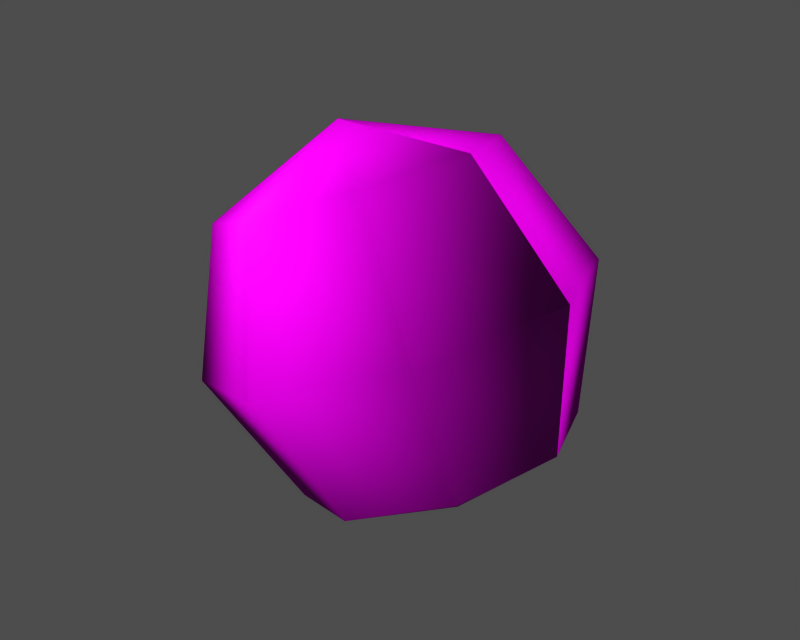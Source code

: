# Source: id400808.blend  (saved by Blender 3.6.13; exported with 4.5.12 LTS)
import bpy
from mathutils import Matrix  # noqa: F401  (used for matrix-valued properties, if any)

bpy.ops.wm.read_factory_settings(use_empty=True)
scene = bpy.context.scene
scene.name = '1'

# ---- collections
col_collection_1 = bpy.data.collections.new('Collection 1'); scene.collection.children.link(col_collection_1)

# ---- images (referenced by path relative to the original .blend; pixels are not part of the script)
import os
ASSET_DIR = os.environ.get("B2B_ASSET_DIR", "")  # directory of the original .blend (textures are referenced by path, not embedded)
HERE = os.path.dirname(os.path.abspath(__file__))  # packed textures are extracted next to this script under _unpacked/

def load_image(name, relpath, width, height, colorspace="sRGB"):
    """Load a texture the original file referenced (path relative to the .blend, or extracted next to this script)."""
    p = next((c for c in (os.path.join(HERE, relpath), os.path.join(ASSET_DIR, relpath)) if relpath and os.path.exists(c)), "")
    if p:
        img = bpy.data.images.load(p, check_existing=True)
        img.name = name
    else:  # same state as the original file: an image datablock whose file is absent (Cycles renders it pink)
        img = bpy.data.images.new(name, width, height)
        img.source = "FILE"
        img.filepath = "//" + (relpath or name)
    img.colorspace_settings.name = colorspace
    return img
img_mana02_diff_0 = load_image('mana02_diff_0', 'dropitem03.dds', 1024, 1024, 'Non-Color')
img_mana02_norm_0 = load_image('mana02_norm_0', 'dropitem03_n.dds', 1024, 1024, 'Non-Color')
img_mana02_spec_0 = load_image('mana02_spec_0', 'dropitem03_sp.dds', 1024, 1024, 'Non-Color')

# ---- materials (node trees are filled in below, after node groups)
mat_mana02_mat_001 = bpy.data.materials.new('mana02_mat.001')

# ---- material node trees
mat_mana02_mat_001.use_nodes = True; mat_mana02_mat_001.node_tree.nodes.clear()
_N = mat_mana02_mat_001.node_tree.nodes; _L = mat_mana02_mat_001.node_tree.links
n0 = _N.new('ShaderNodeBsdfPrincipled'); n0.name = 'Principled BSDF'; n0.location = (0, 0)
n0.distribution = 'GGX'
n0.subsurface_method = 'RANDOM_WALK_SKIN'
n0.inputs[3].default_value = 1.45
n0.inputs[27].default_value = (0.0, 0.0, 0.0, 1.0)
n0.inputs[28].default_value = 1.0
n1 = _N.new('ShaderNodeOutputMaterial'); n1.name = 'Material Output'; n1.location = (0, 0)
n2 = _N.new('ShaderNodeTexImage'); n2.name = 'Image Texture'; n2.location = (0, 0)
n2.image = img_mana02_diff_0
n3 = _N.new('ShaderNodeUVMap'); n3.name = 'UV Map'; n3.location = (0, 0)
n4 = _N.new('ShaderNodeTexImage'); n4.name = 'Image Texture.001'; n4.location = (0, 0)
n4.image = img_mana02_norm_0
n5 = _N.new('ShaderNodeNormalMap'); n5.name = 'Normal Map'; n5.location = (0, 0)
n6 = _N.new('ShaderNodeUVMap'); n6.name = 'UV Map.001'; n6.location = (0, 0)
n7 = _N.new('ShaderNodeTexImage'); n7.name = 'Image Texture.002'; n7.location = (0, 0)
n7.image = img_mana02_spec_0
n8 = _N.new('ShaderNodeUVMap'); n8.name = 'UV Map.002'; n8.location = (0, 0)
_L.new(n0.outputs[0], n1.inputs[0])
_L.new(n2.outputs[0], n0.inputs[0])
_L.new(n3.outputs[0], n2.inputs[0])
_L.new(n4.outputs[0], n5.inputs[1])
_L.new(n5.outputs[0], n0.inputs[5])
_L.new(n6.outputs[0], n4.inputs[0])
_L.new(n7.outputs[0], n0.inputs[13])
_L.new(n8.outputs[0], n7.inputs[0])
n1.is_active_output = True

# ---- meshes
me_mana02 = bpy.data.meshes.new('mana02')
me_mana02.from_pydata([(-15.19, 7.024, 22.89), (-17.89, 0.001645, 21.8), (-10.23, 0.002212, 29.33), (-8.684, 9.933, 25.52), (-2.174, 7.024, 28.15), (0.5223, 0.002173, 29.25), (-14.17, 9.932, 12.59), (-17.98, 0.0008033, 11.05), (-4.96, 14.05, 16.31), (4.246, 9.932, 20.04), (8.059, 0.001549, 21.58), (-7.747, 7.022, 4.475), (-10.44, 0.0001797, 3.385), (-1.237, 9.931, 7.108), (5.273, 7.023, 9.741), (7.97, 0.0007071, 10.83), (0.3058, 0.0001399, 3.295), (-15.19, -7.021, 22.89), (-8.684, -9.929, 25.52), (-2.174, -7.02, 28.16), (-14.17, -9.93, 12.59), (-4.96, -14.04, 16.32), (4.246, -9.929, 20.04), (-7.747, -7.022, 4.476), (-1.237, -9.93, 7.11), (5.273, -7.022, 9.742)], [], [(0, 1, 2), (3, 0, 2), (4, 3, 2), (5, 4, 2), (1, 0, 6), (6, 7, 1), (0, 3, 8), (6, 0, 8), (3, 4, 9), (9, 8, 3), (4, 5, 10), (10, 9, 4), (7, 6, 11), (11, 12, 7), (6, 8, 13), (13, 11, 6), (8, 9, 14), (14, 13, 8), (9, 10, 15), (15, 14, 9), (12, 11, 16), (11, 13, 16), (13, 14, 16), (14, 15, 16), (1, 17, 2), (17, 18, 2), (18, 19, 2), (19, 5, 2), (1, 7, 20), (20, 17, 1), (17, 20, 21), (21, 18, 17), (18, 21, 22), (22, 19, 18), (19, 22, 10), (10, 5, 19), (7, 12, 23), (23, 20, 7), (20, 23, 24), (24, 21, 20), (21, 24, 25), (25, 22, 21), (22, 25, 15), (15, 10, 22), (23, 12, 16), (24, 23, 16), (25, 24, 16), (15, 25, 16)])
me_mana02.polygons.foreach_set('use_smooth', [True] * 48)
_uv = me_mana02.uv_layers.new(name='UVTex')
_uv.uv.foreach_set('vector', [0.4559, 0.5684, 0.442, 0.5867, 0.4885, 0.5872, 0.4753, 0.5569, 0.4559, 0.5684, 0.4885, 0.5872, 0.497, 0.5506, 0.4753, 0.5569, 0.4885, 0.5872, 0.5198, 0.5529, 0.497, 0.5506, 0.4885, 0.5872, 0.442, 0.5867, 0.4559, 0.5684, 0.436, 0.5411, 0.436, 0.5411, 0.4068, 0.5538, 0.442, 0.5867, 0.4559, 0.5684, 0.4753, 0.5569, 0.4633, 0.5292, 0.436, 0.5411, 0.4559, 0.5684, 0.4633, 0.5292, 0.4753, 0.5569, 0.497, 0.5506, 0.4906, 0.5173, 0.4906, 0.5173, 0.4633, 0.5292, 0.4753, 0.5569, 0.497, 0.5506, 0.5198, 0.5529, 0.5198, 0.5047, 0.5198, 0.5047, 0.4906, 0.5173, 0.497, 0.5506, 0.4068, 0.5538, 0.436, 0.5411, 0.4296, 0.5079, 0.4296, 0.5079, 0.4067, 0.5055, 0.4068, 0.5538, 0.436, 0.5411, 0.4633, 0.5292, 0.4513, 0.5015, 0.4513, 0.5015, 0.4296, 0.5079, 0.436, 0.5411, 0.4633, 0.5292, 0.4906, 0.5173, 0.4707, 0.49, 0.4707, 0.49, 0.4513, 0.5015, 0.4633, 0.5292, 0.4906, 0.5173, 0.5198, 0.5047, 0.4846, 0.4717, 0.4846, 0.4717, 0.4707, 0.49, 0.4906, 0.5173, 0.4067, 0.5055, 0.4296, 0.5079, 0.4381, 0.4712, 0.4296, 0.5079, 0.4513, 0.5015, 0.4381, 0.4712, 0.4513, 0.5015, 0.4707, 0.49, 0.4381, 0.4712, 0.4707, 0.49, 0.4846, 0.4717, 0.4381, 0.4712, 0.442, 0.5867, 0.4559, 0.5684, 0.4885, 0.5872, 0.4559, 0.5684, 0.4753, 0.5569, 0.4885, 0.5872, 0.4753, 0.5569, 0.497, 0.5506, 0.4885, 0.5872, 0.497, 0.5506, 0.5198, 0.5529, 0.4885, 0.5872, 0.442, 0.5867, 0.4068, 0.5538, 0.436, 0.5411, 0.436, 0.5411, 0.4559, 0.5684, 0.442, 0.5867, 0.4559, 0.5684, 0.436, 0.5411, 0.4633, 0.5292, 0.4633, 0.5292, 0.4753, 0.5569, 0.4559, 0.5684, 0.4753, 0.5569, 0.4633, 0.5292, 0.4906, 0.5173, 0.4906, 0.5173, 0.497, 0.5506, 0.4753, 0.5569, 0.497, 0.5506, 0.4906, 0.5173, 0.5198, 0.5047, 0.5198, 0.5047, 0.5198, 0.5529, 0.497, 0.5506, 0.4068, 0.5538, 0.4067, 0.5055, 0.4296, 0.5079, 0.4296, 0.5079, 0.436, 0.5411, 0.4068, 0.5538, 0.436, 0.5411, 0.4296, 0.5079, 0.4513, 0.5015, 0.4513, 0.5015, 0.4633, 0.5292, 0.436, 0.5411, 0.4633, 0.5292, 0.4513, 0.5015, 0.4707, 0.49, 0.4707, 0.49, 0.4906, 0.5173, 0.4633, 0.5292, 0.4906, 0.5173, 0.4707, 0.49, 0.4846, 0.4717, 0.4846, 0.4717, 0.5198, 0.5047, 0.4906, 0.5173, 0.4296, 0.5079, 0.4067, 0.5055, 0.4381, 0.4712, 0.4513, 0.5015, 0.4296, 0.5079, 0.4381, 0.4712, 0.4707, 0.49, 0.4513, 0.5015, 0.4381, 0.4712, 0.4846, 0.4717, 0.4707, 0.49, 0.4381, 0.4712])
me_mana02.materials.append(mat_mana02_mat_001)
me_mana02.use_remesh_preserve_volume = False
me_mana02.use_remesh_preserve_attributes = False
me_mana02.use_mirror_vertex_groups = False
me_mana02.update()
arm_armature = bpy.data.armatures.new('armature')  # bones are not reproduced

# ---- objects
ob_id400808_obj = bpy.data.objects.new('id400808_obj', arm_armature)
ob_mana02 = bpy.data.objects.new('mana02', me_mana02)

# ---- transforms, parenting, visibility, modifiers, constraints
ob_id400808_obj.location = (0.0, 0.0, 0.0)
ob_id400808_obj.lock_rotations_4d = False
ob_id400808_obj.empty_display_type = 'ARROWS'
ob_id400808_obj.show_in_front = True
ob_id400808_obj.lineart.crease_threshold = 0.0
ob_mana02.parent = ob_id400808_obj
ob_mana02.location = (0.0, 0.0, 0.0)
ob_mana02.lock_rotations_4d = False
ob_mana02.empty_display_type = 'ARROWS'
ob_mana02.lineart.crease_threshold = 0.0
_vg = ob_mana02.vertex_groups.new(name='root')
_vg.add([0, 1, 2, 3, 4, 5, 6, 7, 8, 9, 10, 11, 12, 13, 14, 15, 16, 17, 18, 19, 20, 21, 22, 23, 24, 25], 1.0, 'REPLACE')
_m = ob_mana02.modifiers.new('Armature', 'ARMATURE')
_m.object = ob_id400808_obj
_m.use_bone_envelopes = True

# ---- collection membership
col_collection_1.objects.link(ob_id400808_obj)
col_collection_1.objects.link(ob_mana02)

# ---- scene / render settings (as saved in the file)
scene.frame_start = 1; scene.frame_end = 250; scene.frame_set(1)
scene.render.engine = 'BLENDER_EEVEE_NEXT'
scene.render.image_settings.file_format = 'TARGA'
scene.render.image_settings.color_mode = 'RGB'
scene.render.image_settings.compression = 90
scene.render.resolution_x = 320
scene.render.resolution_y = 256
scene.render.fps = 25
scene.render.dither_intensity = 0.0
scene.render.use_compositing = False
scene.render.use_sequencer = False
scene.render.use_file_extension = False
scene.render.bake_margin = 2
scene.render.bake_bias = 0.0
scene.render.use_stamp_time = False
scene.render.use_stamp_date = False
scene.render.use_stamp_frame = False
scene.render.use_stamp_camera = False
scene.render.use_stamp_scene = False
scene.render.use_stamp_filename = False
scene.render.use_stamp_render_time = False
scene.render.stamp_font_size = 0
scene.render.stamp_foreground = (0.0, 0.0, 0.0, 0.0)
scene.render.stamp_background = (0.0, 0.0, 0.0, 0.0)
scene.cycles.use_denoising = False
scene.cycles.samples = 10
scene.cycles.sampling_pattern = 'TABULATED_SOBOL'
scene.cycles.light_sampling_threshold = 0.0
scene.cycles.use_adaptive_sampling = False
scene.cycles.use_light_tree = False
scene.cycles.blur_glossy = 0.0
scene.cycles.volume_bounces = 1
scene.cycles.pixel_filter_type = 'GAUSSIAN'
scene.cycles.sample_clamp_indirect = 0.0
scene.view_settings.view_transform = 'Raw'
bpy.context.view_layer.update()

# ---- added for rendering (the .blend has no active camera and no usable light): camera, sun + grey world if the file has none
cam_auto = bpy.data.cameras.new('AutoCamera')
cam_auto.lens = 50.0
cam_auto.sensor_width = 36.0
cam_auto.clip_end = 1000.0
ob_auto_camera = bpy.data.objects.new('AutoCamera', cam_auto)
scene.collection.objects.link(ob_auto_camera)
ob_auto_camera.location = (37.8916, -51.4212, 50.5968)
ob_auto_camera.rotation_euler = (1.09748, -7.21219e-08, 0.694738)
scene.camera = ob_auto_camera
light_auto_sun = bpy.data.lights.new('AutoSun', 'SUN')
light_auto_sun.energy = 3.0
light_auto_sun.angle = 0.0523599
ob_auto_sun = bpy.data.objects.new('AutoSun', light_auto_sun)
scene.collection.objects.link(ob_auto_sun)
ob_auto_sun.rotation_euler = (0.872665, 0.174533, 0.523599)
if scene.world is None:
    world_auto = bpy.data.worlds.new('AutoWorld')
    world_auto.color = (0.3, 0.3, 0.3)
    scene.world = world_auto
bpy.context.view_layer.update()
